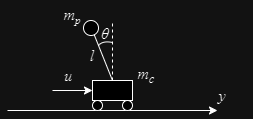

The diagram above was exported from draw.io. Its source (the exported page's mxGraphModel, read from the mxfile embedded in the PNG):
<mxGraphModel dx="1050" dy="522" grid="1" gridSize="10" guides="1" tooltips="1" connect="1" arrows="1" fold="1" page="1" pageScale="1" pageWidth="827" pageHeight="1169" math="0" shadow="0">
  <root>
    <mxCell id="0" />
    <mxCell id="1" parent="0" />
    <mxCell id="lvrmr0og4liFC4pQ64ya-1" value="" style="endArrow=classic;html=1;rounded=0;" parent="1" edge="1">
      <mxGeometry width="50" height="50" relative="1" as="geometry">
        <mxPoint x="245" y="360" as="sourcePoint" />
        <mxPoint x="455" y="360" as="targetPoint" />
      </mxGeometry>
    </mxCell>
    <mxCell id="lvrmr0og4liFC4pQ64ya-2" value="&lt;font size=&quot;1&quot; face=&quot;Times New Roman&quot;&gt;&lt;i style=&quot;font-size: 16px;&quot;&gt;y&lt;/i&gt;&lt;/font&gt;" style="text;html=1;strokeColor=none;fillColor=none;align=center;verticalAlign=middle;whiteSpace=wrap;rounded=0;" parent="1" vertex="1">
      <mxGeometry x="430" y="330" width="60" height="30" as="geometry" />
    </mxCell>
    <mxCell id="lvrmr0og4liFC4pQ64ya-7" value="" style="group" parent="1" vertex="1" connectable="0">
      <mxGeometry x="330" y="330" width="50" height="30" as="geometry" />
    </mxCell>
    <mxCell id="lvrmr0og4liFC4pQ64ya-3" value="" style="rounded=0;whiteSpace=wrap;html=1;" parent="lvrmr0og4liFC4pQ64ya-7" vertex="1">
      <mxGeometry width="40" height="20" as="geometry" />
    </mxCell>
    <mxCell id="lvrmr0og4liFC4pQ64ya-5" value="" style="ellipse;whiteSpace=wrap;html=1;aspect=fixed;" parent="lvrmr0og4liFC4pQ64ya-7" vertex="1">
      <mxGeometry y="20" width="10" height="10" as="geometry" />
    </mxCell>
    <mxCell id="lvrmr0og4liFC4pQ64ya-6" value="" style="ellipse;whiteSpace=wrap;html=1;aspect=fixed;" parent="lvrmr0og4liFC4pQ64ya-7" vertex="1">
      <mxGeometry x="30" y="20" width="10" height="10" as="geometry" />
    </mxCell>
    <mxCell id="lvrmr0og4liFC4pQ64ya-9" value="" style="endArrow=none;html=1;rounded=0;exitX=0.5;exitY=0;exitDx=0;exitDy=0;" parent="1" source="lvrmr0og4liFC4pQ64ya-3" edge="1">
      <mxGeometry width="50" height="50" relative="1" as="geometry">
        <mxPoint x="350" y="340" as="sourcePoint" />
        <mxPoint x="330" y="280" as="targetPoint" />
      </mxGeometry>
    </mxCell>
    <mxCell id="lvrmr0og4liFC4pQ64ya-10" value="" style="endArrow=none;dashed=1;html=1;rounded=0;exitX=0.5;exitY=0;exitDx=0;exitDy=0;" parent="1" source="lvrmr0og4liFC4pQ64ya-3" edge="1">
      <mxGeometry width="50" height="50" relative="1" as="geometry">
        <mxPoint x="340" y="340" as="sourcePoint" />
        <mxPoint x="350" y="270" as="targetPoint" />
      </mxGeometry>
    </mxCell>
    <mxCell id="lvrmr0og4liFC4pQ64ya-11" value="" style="ellipse;whiteSpace=wrap;html=1;aspect=fixed;" parent="1" vertex="1">
      <mxGeometry x="321" y="270" width="15" height="15" as="geometry" />
    </mxCell>
    <mxCell id="lvrmr0og4liFC4pQ64ya-13" value="" style="endArrow=classic;html=1;rounded=0;" parent="1" edge="1">
      <mxGeometry width="50" height="50" relative="1" as="geometry">
        <mxPoint x="290" y="340" as="sourcePoint" />
        <mxPoint x="330" y="340" as="targetPoint" />
      </mxGeometry>
    </mxCell>
    <mxCell id="lvrmr0og4liFC4pQ64ya-14" value="&lt;font size=&quot;1&quot; face=&quot;Times New Roman&quot;&gt;&lt;i style=&quot;font-size: 16px;&quot;&gt;u&lt;/i&gt;&lt;/font&gt;" style="text;html=1;strokeColor=none;fillColor=none;align=center;verticalAlign=middle;whiteSpace=wrap;rounded=0;" parent="1" vertex="1">
      <mxGeometry x="276" y="310" width="60" height="30" as="geometry" />
    </mxCell>
    <mxCell id="lvrmr0og4liFC4pQ64ya-15" value="&lt;font size=&quot;1&quot; face=&quot;Times New Roman&quot;&gt;&lt;i style=&quot;font-size: 16px;&quot;&gt;m&lt;sub&gt;c&lt;/sub&gt;&lt;/i&gt;&lt;/font&gt;" style="text;html=1;strokeColor=none;fillColor=none;align=center;verticalAlign=middle;whiteSpace=wrap;rounded=0;" parent="1" vertex="1">
      <mxGeometry x="353.5" y="310" width="60" height="30" as="geometry" />
    </mxCell>
    <mxCell id="lvrmr0og4liFC4pQ64ya-16" value="&lt;font face=&quot;Times New Roman&quot;&gt;&lt;i style=&quot;font-size: 16px;&quot;&gt;m&lt;/i&gt;&lt;i style=&quot;font-size: 13.3333px;&quot;&gt;&lt;sub&gt;p&lt;/sub&gt;&lt;/i&gt;&lt;/font&gt;" style="text;html=1;strokeColor=none;fillColor=none;align=center;verticalAlign=middle;whiteSpace=wrap;rounded=0;" parent="1" vertex="1">
      <mxGeometry x="280" y="250" width="60" height="30" as="geometry" />
    </mxCell>
    <mxCell id="lvrmr0og4liFC4pQ64ya-22" value="" style="endArrow=none;html=1;rounded=0;strokeColor=default;curved=1;" parent="1" edge="1">
      <mxGeometry width="50" height="50" relative="1" as="geometry">
        <mxPoint x="336" y="295" as="sourcePoint" />
        <mxPoint x="350" y="292" as="targetPoint" />
        <Array as="points">
          <mxPoint x="340" y="290" />
        </Array>
      </mxGeometry>
    </mxCell>
    <mxCell id="lvrmr0og4liFC4pQ64ya-23" value="&lt;font face=&quot;Times New Roman&quot;&gt;&lt;span style=&quot;font-size: 16px;&quot;&gt;&lt;i&gt;θ&lt;/i&gt;&lt;/span&gt;&lt;/font&gt;" style="text;html=1;strokeColor=none;fillColor=none;align=center;verticalAlign=middle;whiteSpace=wrap;rounded=0;" parent="1" vertex="1">
      <mxGeometry x="313" y="268" width="60" height="30" as="geometry" />
    </mxCell>
    <mxCell id="JzmckDIhI74GNX7hweb4-1" value="&lt;font size=&quot;1&quot; face=&quot;Times New Roman&quot;&gt;&lt;i style=&quot;font-size: 16px;&quot;&gt;l&lt;/i&gt;&lt;/font&gt;" style="text;html=1;strokeColor=none;fillColor=none;align=center;verticalAlign=middle;whiteSpace=wrap;rounded=0;" parent="1" vertex="1">
      <mxGeometry x="300" y="290" width="60" height="30" as="geometry" />
    </mxCell>
  </root>
</mxGraphModel>